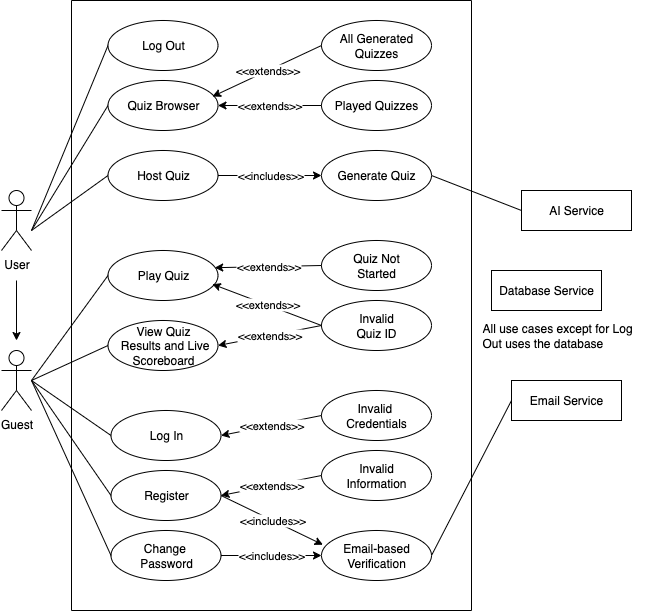

The diagram above was exported from draw.io. Its source (the exported page's mxGraphModel, read from the mxfile embedded in the PNG):
<mxGraphModel dx="1106" dy="613" grid="1" gridSize="10" guides="1" tooltips="1" connect="1" arrows="1" fold="1" page="1" pageScale="1" pageWidth="850" pageHeight="1100" math="0" shadow="0">
  <root>
    <mxCell id="0" />
    <mxCell id="1" parent="0" />
    <mxCell id="qcANWn0CocH3NAAyx_Qm-1" value="" style="edgeStyle=orthogonalEdgeStyle;rounded=0;orthogonalLoop=1;jettySize=auto;html=1;" edge="1" parent="1">
      <mxGeometry relative="1" as="geometry">
        <mxPoint x="165" y="350" as="sourcePoint" />
        <mxPoint x="165" y="410" as="targetPoint" />
      </mxGeometry>
    </mxCell>
    <mxCell id="qcANWn0CocH3NAAyx_Qm-2" value="User" style="shape=umlActor;verticalLabelPosition=bottom;verticalAlign=top;html=1;outlineConnect=0;" vertex="1" parent="1">
      <mxGeometry x="150" y="260" width="30" height="60" as="geometry" />
    </mxCell>
    <mxCell id="qcANWn0CocH3NAAyx_Qm-3" value="Guest" style="shape=umlActor;verticalLabelPosition=bottom;verticalAlign=top;html=1;outlineConnect=0;" vertex="1" parent="1">
      <mxGeometry x="150" y="420" width="30" height="60" as="geometry" />
    </mxCell>
    <mxCell id="qcANWn0CocH3NAAyx_Qm-4" value="Database Service" style="rounded=0;whiteSpace=wrap;html=1;" vertex="1" parent="1">
      <mxGeometry x="640" y="340" width="110" height="40" as="geometry" />
    </mxCell>
    <mxCell id="qcANWn0CocH3NAAyx_Qm-5" value="AI Service" style="rounded=0;whiteSpace=wrap;html=1;" vertex="1" parent="1">
      <mxGeometry x="670" y="260" width="110" height="40" as="geometry" />
    </mxCell>
    <mxCell id="qcANWn0CocH3NAAyx_Qm-6" value="Log In" style="ellipse;whiteSpace=wrap;html=1;" vertex="1" parent="1">
      <mxGeometry x="259.5" y="480" width="110" height="50" as="geometry" />
    </mxCell>
    <mxCell id="qcANWn0CocH3NAAyx_Qm-7" value="Register" style="ellipse;whiteSpace=wrap;html=1;" vertex="1" parent="1">
      <mxGeometry x="259.5" y="540" width="110" height="50" as="geometry" />
    </mxCell>
    <mxCell id="qcANWn0CocH3NAAyx_Qm-8" value="Play Quiz" style="ellipse;whiteSpace=wrap;html=1;" vertex="1" parent="1">
      <mxGeometry x="256.5" y="320" width="110" height="50" as="geometry" />
    </mxCell>
    <mxCell id="qcANWn0CocH3NAAyx_Qm-10" value="Change&amp;nbsp;&lt;div&gt;Password&lt;/div&gt;" style="ellipse;whiteSpace=wrap;html=1;" vertex="1" parent="1">
      <mxGeometry x="259.5" y="600" width="110" height="50" as="geometry" />
    </mxCell>
    <mxCell id="qcANWn0CocH3NAAyx_Qm-12" value="Email Service" style="rounded=0;whiteSpace=wrap;html=1;" vertex="1" parent="1">
      <mxGeometry x="660" y="450" width="110" height="40" as="geometry" />
    </mxCell>
    <mxCell id="qcANWn0CocH3NAAyx_Qm-13" value="" style="endArrow=none;html=1;rounded=0;entryX=0;entryY=0.5;entryDx=0;entryDy=0;" edge="1" parent="1" target="qcANWn0CocH3NAAyx_Qm-10">
      <mxGeometry width="50" height="50" relative="1" as="geometry">
        <mxPoint x="180" y="450" as="sourcePoint" />
        <mxPoint x="260" y="476.53" as="targetPoint" />
      </mxGeometry>
    </mxCell>
    <mxCell id="qcANWn0CocH3NAAyx_Qm-14" value="" style="endArrow=none;html=1;rounded=0;exitX=0;exitY=0.5;exitDx=0;exitDy=0;" edge="1" parent="1" source="qcANWn0CocH3NAAyx_Qm-6">
      <mxGeometry width="50" height="50" relative="1" as="geometry">
        <mxPoint x="410" y="475" as="sourcePoint" />
        <mxPoint x="180" y="450" as="targetPoint" />
      </mxGeometry>
    </mxCell>
    <mxCell id="qcANWn0CocH3NAAyx_Qm-15" value="" style="endArrow=none;html=1;rounded=0;exitX=0;exitY=0.5;exitDx=0;exitDy=0;" edge="1" parent="1" source="qcANWn0CocH3NAAyx_Qm-7">
      <mxGeometry width="50" height="50" relative="1" as="geometry">
        <mxPoint x="410" y="475" as="sourcePoint" />
        <mxPoint x="180" y="450" as="targetPoint" />
      </mxGeometry>
    </mxCell>
    <mxCell id="qcANWn0CocH3NAAyx_Qm-16" value="" style="endArrow=none;html=1;rounded=0;exitX=0;exitY=0.5;exitDx=0;exitDy=0;" edge="1" parent="1" source="qcANWn0CocH3NAAyx_Qm-8">
      <mxGeometry width="50" height="50" relative="1" as="geometry">
        <mxPoint x="410" y="475" as="sourcePoint" />
        <mxPoint x="180" y="450" as="targetPoint" />
      </mxGeometry>
    </mxCell>
    <mxCell id="qcANWn0CocH3NAAyx_Qm-17" value="" style="endArrow=none;html=1;rounded=0;entryX=0;entryY=0.5;entryDx=0;entryDy=0;" edge="1" parent="1" target="qcANWn0CocH3NAAyx_Qm-11">
      <mxGeometry width="50" height="50" relative="1" as="geometry">
        <mxPoint x="180" y="300" as="sourcePoint" />
        <mxPoint x="460" y="425" as="targetPoint" />
      </mxGeometry>
    </mxCell>
    <mxCell id="qcANWn0CocH3NAAyx_Qm-19" value="" style="endArrow=none;html=1;rounded=0;exitX=0;exitY=0.5;exitDx=0;exitDy=0;" edge="1" parent="1" source="qcANWn0CocH3NAAyx_Qm-18">
      <mxGeometry width="50" height="50" relative="1" as="geometry">
        <mxPoint x="520" y="390" as="sourcePoint" />
        <mxPoint x="180" y="300" as="targetPoint" />
      </mxGeometry>
    </mxCell>
    <mxCell id="qcANWn0CocH3NAAyx_Qm-20" value="" style="endArrow=none;html=1;rounded=0;exitX=1;exitY=0.5;exitDx=0;exitDy=0;entryX=0;entryY=0.5;entryDx=0;entryDy=0;" edge="1" parent="1" source="qcANWn0CocH3NAAyx_Qm-28" target="qcANWn0CocH3NAAyx_Qm-12">
      <mxGeometry width="50" height="50" relative="1" as="geometry">
        <mxPoint x="520" y="410" as="sourcePoint" />
        <mxPoint x="680" y="645" as="targetPoint" />
      </mxGeometry>
    </mxCell>
    <mxCell id="qcANWn0CocH3NAAyx_Qm-21" value="All use cases except for Log Out uses the database" style="text;strokeColor=none;fillColor=none;align=left;verticalAlign=middle;spacingLeft=4;spacingRight=4;overflow=hidden;points=[[0,0.5],[1,0.5]];portConstraint=eastwest;rotatable=0;whiteSpace=wrap;html=1;" vertex="1" parent="1">
      <mxGeometry x="625" y="360" width="180" height="90" as="geometry" />
    </mxCell>
    <mxCell id="qcANWn0CocH3NAAyx_Qm-22" value="" style="endArrow=none;html=1;rounded=0;exitX=1;exitY=0.5;exitDx=0;exitDy=0;entryX=0;entryY=0.5;entryDx=0;entryDy=0;" edge="1" parent="1" source="qcANWn0CocH3NAAyx_Qm-9" target="qcANWn0CocH3NAAyx_Qm-5">
      <mxGeometry width="50" height="50" relative="1" as="geometry">
        <mxPoint x="530" y="390" as="sourcePoint" />
        <mxPoint x="580" y="340" as="targetPoint" />
      </mxGeometry>
    </mxCell>
    <mxCell id="qcANWn0CocH3NAAyx_Qm-24" value="" style="endArrow=none;html=1;rounded=0;entryX=0;entryY=0.5;entryDx=0;entryDy=0;" edge="1" parent="1" target="qcANWn0CocH3NAAyx_Qm-32">
      <mxGeometry width="50" height="50" relative="1" as="geometry">
        <mxPoint x="180" y="450" as="sourcePoint" />
        <mxPoint x="580" y="340" as="targetPoint" />
      </mxGeometry>
    </mxCell>
    <mxCell id="qcANWn0CocH3NAAyx_Qm-25" value="" style="endArrow=none;html=1;rounded=0;entryX=0;entryY=0.5;entryDx=0;entryDy=0;" edge="1" parent="1" target="qcANWn0CocH3NAAyx_Qm-23">
      <mxGeometry width="50" height="50" relative="1" as="geometry">
        <mxPoint x="180" y="300" as="sourcePoint" />
        <mxPoint x="580" y="340" as="targetPoint" />
      </mxGeometry>
    </mxCell>
    <mxCell id="qcANWn0CocH3NAAyx_Qm-26" value="" style="swimlane;startSize=0;" vertex="1" parent="1">
      <mxGeometry x="220" y="70" width="400" height="610" as="geometry" />
    </mxCell>
    <mxCell id="qcANWn0CocH3NAAyx_Qm-27" value="Invalid&amp;nbsp;&lt;div&gt;Credentials&lt;/div&gt;" style="ellipse;whiteSpace=wrap;html=1;" vertex="1" parent="qcANWn0CocH3NAAyx_Qm-26">
      <mxGeometry x="250" y="390" width="110" height="50" as="geometry" />
    </mxCell>
    <mxCell id="qcANWn0CocH3NAAyx_Qm-28" value="Email-based&lt;div&gt;Verification&lt;/div&gt;" style="ellipse;whiteSpace=wrap;html=1;" vertex="1" parent="qcANWn0CocH3NAAyx_Qm-26">
      <mxGeometry x="250" y="530" width="110" height="50" as="geometry" />
    </mxCell>
    <mxCell id="qcANWn0CocH3NAAyx_Qm-29" value="Invalid&lt;div&gt;Information&lt;/div&gt;" style="ellipse;whiteSpace=wrap;html=1;" vertex="1" parent="qcANWn0CocH3NAAyx_Qm-26">
      <mxGeometry x="250" y="450" width="110" height="50" as="geometry" />
    </mxCell>
    <mxCell id="qcANWn0CocH3NAAyx_Qm-30" value="Quiz Not&lt;div&gt;Started&lt;/div&gt;" style="ellipse;whiteSpace=wrap;html=1;" vertex="1" parent="qcANWn0CocH3NAAyx_Qm-26">
      <mxGeometry x="250" y="240" width="110" height="50" as="geometry" />
    </mxCell>
    <mxCell id="qcANWn0CocH3NAAyx_Qm-31" value="Invalid&lt;div&gt;Quiz ID&lt;/div&gt;" style="ellipse;whiteSpace=wrap;html=1;" vertex="1" parent="qcANWn0CocH3NAAyx_Qm-26">
      <mxGeometry x="250" y="300" width="110" height="50" as="geometry" />
    </mxCell>
    <mxCell id="qcANWn0CocH3NAAyx_Qm-32" value="View Quiz&lt;div&gt;&amp;nbsp;Results&amp;nbsp;&lt;span style=&quot;background-color: transparent; color: light-dark(rgb(0, 0, 0), rgb(255, 255, 255));&quot;&gt;and Live Scoreboard&lt;/span&gt;&lt;/div&gt;" style="ellipse;whiteSpace=wrap;html=1;" vertex="1" parent="qcANWn0CocH3NAAyx_Qm-26">
      <mxGeometry x="36.5" y="320" width="110" height="50" as="geometry" />
    </mxCell>
    <mxCell id="qcANWn0CocH3NAAyx_Qm-33" value="&amp;lt;&amp;lt;extends&amp;gt;&amp;gt;" style="endArrow=classic;html=1;rounded=0;exitX=0;exitY=0.5;exitDx=0;exitDy=0;entryX=1;entryY=0.5;entryDx=0;entryDy=0;" edge="1" parent="qcANWn0CocH3NAAyx_Qm-26" source="qcANWn0CocH3NAAyx_Qm-31" target="qcANWn0CocH3NAAyx_Qm-32">
      <mxGeometry width="50" height="50" relative="1" as="geometry">
        <mxPoint x="310" y="300" as="sourcePoint" />
        <mxPoint x="360" y="250" as="targetPoint" />
      </mxGeometry>
    </mxCell>
    <mxCell id="qcANWn0CocH3NAAyx_Qm-41" value="All Generated Quizzes" style="ellipse;whiteSpace=wrap;html=1;" vertex="1" parent="qcANWn0CocH3NAAyx_Qm-26">
      <mxGeometry x="250" y="20" width="110" height="50" as="geometry" />
    </mxCell>
    <mxCell id="qcANWn0CocH3NAAyx_Qm-43" value="Played Quizzes" style="ellipse;whiteSpace=wrap;html=1;" vertex="1" parent="qcANWn0CocH3NAAyx_Qm-26">
      <mxGeometry x="250" y="80" width="110" height="50" as="geometry" />
    </mxCell>
    <mxCell id="qcANWn0CocH3NAAyx_Qm-11" value="Log Out" style="ellipse;whiteSpace=wrap;html=1;" vertex="1" parent="qcANWn0CocH3NAAyx_Qm-26">
      <mxGeometry x="36.5" y="20" width="110" height="50" as="geometry" />
    </mxCell>
    <mxCell id="qcANWn0CocH3NAAyx_Qm-18" value="&lt;div&gt;&lt;span style=&quot;background-color: transparent; color: light-dark(rgb(0, 0, 0), rgb(255, 255, 255));&quot;&gt;Quiz Browser&lt;/span&gt;&lt;/div&gt;" style="ellipse;whiteSpace=wrap;html=1;" vertex="1" parent="qcANWn0CocH3NAAyx_Qm-26">
      <mxGeometry x="36.5" y="80" width="110" height="50" as="geometry" />
    </mxCell>
    <mxCell id="qcANWn0CocH3NAAyx_Qm-23" value="Host Quiz" style="ellipse;whiteSpace=wrap;html=1;" vertex="1" parent="qcANWn0CocH3NAAyx_Qm-26">
      <mxGeometry x="36.5" y="150" width="110" height="50" as="geometry" />
    </mxCell>
    <mxCell id="qcANWn0CocH3NAAyx_Qm-42" value="&amp;lt;&amp;lt;extends&amp;gt;&amp;gt;" style="endArrow=classic;html=1;rounded=0;exitX=0;exitY=0.5;exitDx=0;exitDy=0;entryX=0.95;entryY=0.32;entryDx=0;entryDy=0;entryPerimeter=0;" edge="1" parent="qcANWn0CocH3NAAyx_Qm-26" source="qcANWn0CocH3NAAyx_Qm-41" target="qcANWn0CocH3NAAyx_Qm-18">
      <mxGeometry width="50" height="50" relative="1" as="geometry">
        <mxPoint x="180" y="280" as="sourcePoint" />
        <mxPoint x="140" y="110" as="targetPoint" />
      </mxGeometry>
    </mxCell>
    <mxCell id="qcANWn0CocH3NAAyx_Qm-44" value="&amp;lt;&amp;lt;extends&amp;gt;&amp;gt;" style="endArrow=classic;html=1;rounded=0;exitX=0;exitY=0.5;exitDx=0;exitDy=0;entryX=1;entryY=0.5;entryDx=0;entryDy=0;" edge="1" parent="qcANWn0CocH3NAAyx_Qm-26" source="qcANWn0CocH3NAAyx_Qm-43" target="qcANWn0CocH3NAAyx_Qm-18">
      <mxGeometry width="50" height="50" relative="1" as="geometry">
        <mxPoint x="180" y="280" as="sourcePoint" />
        <mxPoint x="140" y="120" as="targetPoint" />
      </mxGeometry>
    </mxCell>
    <mxCell id="qcANWn0CocH3NAAyx_Qm-9" value="Generate Quiz" style="ellipse;whiteSpace=wrap;html=1;" vertex="1" parent="qcANWn0CocH3NAAyx_Qm-26">
      <mxGeometry x="250" y="150" width="110" height="50" as="geometry" />
    </mxCell>
    <mxCell id="qcANWn0CocH3NAAyx_Qm-34" value="&amp;lt;&amp;lt;includes&amp;gt;&amp;gt;" style="endArrow=classic;html=1;rounded=0;entryX=0;entryY=0.5;entryDx=0;entryDy=0;exitX=1;exitY=0.5;exitDx=0;exitDy=0;" edge="1" parent="qcANWn0CocH3NAAyx_Qm-26" source="qcANWn0CocH3NAAyx_Qm-23" target="qcANWn0CocH3NAAyx_Qm-9">
      <mxGeometry width="50" height="50" relative="1" as="geometry">
        <mxPoint x="310" y="300" as="sourcePoint" />
        <mxPoint x="360" y="250" as="targetPoint" />
      </mxGeometry>
    </mxCell>
    <mxCell id="qcANWn0CocH3NAAyx_Qm-35" value="&amp;lt;&amp;lt;includes&amp;gt;&amp;gt;" style="endArrow=classic;html=1;rounded=0;exitX=1;exitY=0.5;exitDx=0;exitDy=0;entryX=0.013;entryY=0.285;entryDx=0;entryDy=0;entryPerimeter=0;" edge="1" parent="1" source="qcANWn0CocH3NAAyx_Qm-7" target="qcANWn0CocH3NAAyx_Qm-28">
      <mxGeometry width="50" height="50" relative="1" as="geometry">
        <mxPoint x="530" y="370" as="sourcePoint" />
        <mxPoint x="580" y="320" as="targetPoint" />
      </mxGeometry>
    </mxCell>
    <mxCell id="qcANWn0CocH3NAAyx_Qm-36" value="&amp;lt;&amp;lt;includes&amp;gt;&amp;gt;" style="endArrow=classic;html=1;rounded=0;exitX=1;exitY=0.5;exitDx=0;exitDy=0;entryX=0;entryY=0.5;entryDx=0;entryDy=0;" edge="1" parent="1" source="qcANWn0CocH3NAAyx_Qm-10" target="qcANWn0CocH3NAAyx_Qm-28">
      <mxGeometry width="50" height="50" relative="1" as="geometry">
        <mxPoint x="530" y="370" as="sourcePoint" />
        <mxPoint x="480" y="600" as="targetPoint" />
      </mxGeometry>
    </mxCell>
    <mxCell id="qcANWn0CocH3NAAyx_Qm-37" value="&amp;lt;&amp;lt;extends&amp;gt;&amp;gt;" style="endArrow=classic;html=1;rounded=0;entryX=1;entryY=0.5;entryDx=0;entryDy=0;exitX=0;exitY=0.5;exitDx=0;exitDy=0;" edge="1" parent="1" source="qcANWn0CocH3NAAyx_Qm-27" target="qcANWn0CocH3NAAyx_Qm-6">
      <mxGeometry width="50" height="50" relative="1" as="geometry">
        <mxPoint x="530" y="370" as="sourcePoint" />
        <mxPoint x="580" y="320" as="targetPoint" />
      </mxGeometry>
    </mxCell>
    <mxCell id="qcANWn0CocH3NAAyx_Qm-38" value="&amp;lt;&amp;lt;extends&amp;gt;&amp;gt;" style="endArrow=classic;html=1;rounded=0;exitX=0;exitY=0.5;exitDx=0;exitDy=0;entryX=1;entryY=0.5;entryDx=0;entryDy=0;" edge="1" parent="1" source="qcANWn0CocH3NAAyx_Qm-29" target="qcANWn0CocH3NAAyx_Qm-7">
      <mxGeometry width="50" height="50" relative="1" as="geometry">
        <mxPoint x="530" y="370" as="sourcePoint" />
        <mxPoint x="580" y="320" as="targetPoint" />
      </mxGeometry>
    </mxCell>
    <mxCell id="qcANWn0CocH3NAAyx_Qm-39" value="&amp;lt;&amp;lt;extends&amp;gt;&amp;gt;" style="endArrow=classic;html=1;rounded=0;exitX=0;exitY=0.5;exitDx=0;exitDy=0;entryX=0.97;entryY=0.344;entryDx=0;entryDy=0;entryPerimeter=0;" edge="1" parent="1" source="qcANWn0CocH3NAAyx_Qm-30" target="qcANWn0CocH3NAAyx_Qm-8">
      <mxGeometry width="50" height="50" relative="1" as="geometry">
        <mxPoint x="530" y="370" as="sourcePoint" />
        <mxPoint x="367" y="345" as="targetPoint" />
      </mxGeometry>
    </mxCell>
    <mxCell id="qcANWn0CocH3NAAyx_Qm-40" value="&amp;lt;&amp;lt;extends&amp;gt;&amp;gt;" style="endArrow=classic;html=1;rounded=0;exitX=0;exitY=0.5;exitDx=0;exitDy=0;entryX=0.948;entryY=0.673;entryDx=0;entryDy=0;entryPerimeter=0;" edge="1" parent="1" source="qcANWn0CocH3NAAyx_Qm-31" target="qcANWn0CocH3NAAyx_Qm-8">
      <mxGeometry width="50" height="50" relative="1" as="geometry">
        <mxPoint x="530" y="370" as="sourcePoint" />
        <mxPoint x="360" y="350" as="targetPoint" />
      </mxGeometry>
    </mxCell>
  </root>
</mxGraphModel>